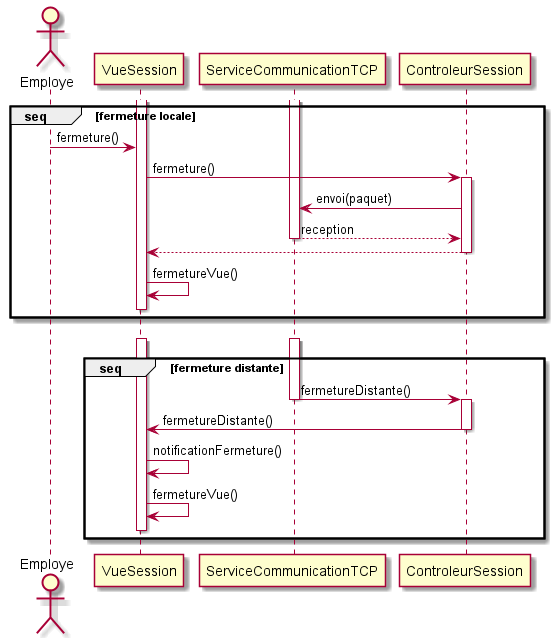

The diagram above was rendered by PlantUML. Its source (embedded in the PNG):
@startuml fermeture_session
actor Employe
activate VueSession
activate ServiceCommunicationTCP
group seq [fermeture locale]
    Employe -> VueSession : fermeture()
    VueSession -> ControleurSession : fermeture()
    activate ControleurSession
    ControleurSession ->  ServiceCommunicationTCP : envoi(paquet)
    ServiceCommunicationTCP --> ControleurSession : reception
    deactivate ServiceCommunicationTCP
    ControleurSession --> VueSession
    deactivate ControleurSession
    VueSession -> VueSession : fermetureVue()
    VueSession [hidden]-> ServiceCommunicationTCP
    deactivate VueSession
end
VueSession [hidden]-> VueSession
activate ServiceCommunicationTCP
activate VueSession
group seq [fermeture distante]
    ServiceCommunicationTCP -> ControleurSession : fermetureDistante()
    deactivate ServiceCommunicationTCP
    activate ControleurSession
    ControleurSession -> VueSession : fermetureDistante()
    deactivate ControleurSession
    VueSession -> VueSession : notificationFermeture()
    VueSession -> VueSession : fermetureVue()
    VueSession [hidden]-> ServiceCommunicationTCP
    deactivate VueSession
end
@enduml